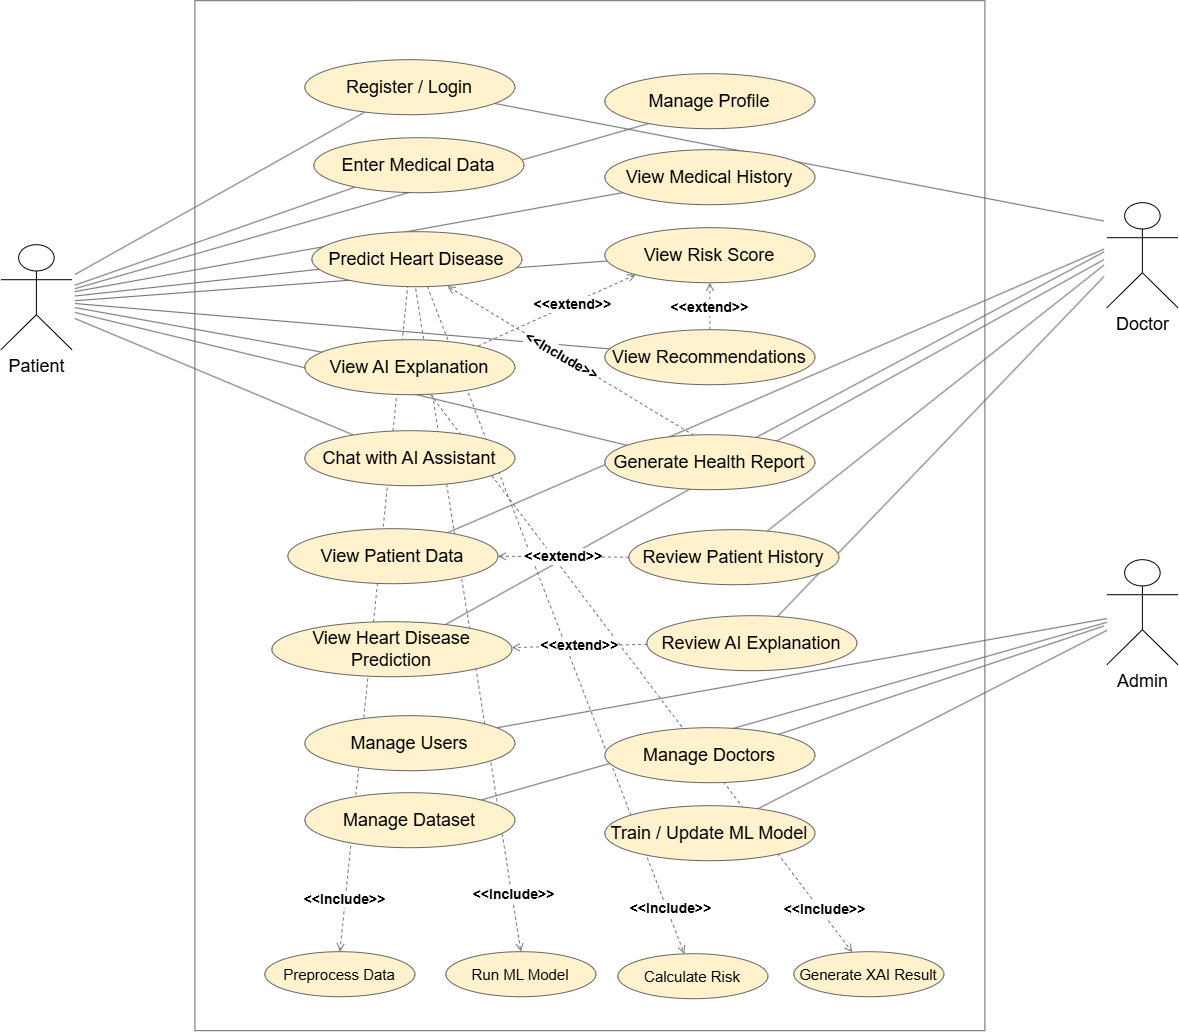

The diagram above was exported from draw.io. Its source (the exported page's mxGraphModel, read from the mxfile embedded in the PNG):
<mxGraphModel dx="3310" dy="2100" grid="1" gridSize="10" guides="1" tooltips="1" connect="1" arrows="1" fold="1" page="1" pageScale="1" pageWidth="1400" pageHeight="1100" math="0" shadow="0">
  <root>
    <mxCell id="0" />
    <mxCell id="1" parent="0" />
    <mxCell id="system" parent="1" style="rounded=0;whiteSpace=wrap;html=1;fillColor=#ffffff;strokeColor=#666666;strokeWidth=1;fontStyle=1;verticalAlign=top;align=center;spacingTop=8;movable=1;resizable=1;rotatable=1;deletable=1;editable=1;locked=0;connectable=1;container=0;fontSize=17;" value="" vertex="1">
      <mxGeometry height="1030" width="790" x="300" y="35" as="geometry" />
    </mxCell>
    <mxCell id="admin" parent="1" style="shape=umlActor;verticalLabelPosition=bottom;verticalAlign=top;html=1;outlineConnect=0;fontSize=18;" value="Admin" vertex="1">
      <mxGeometry height="105" width="71" x="1212" y="594" as="geometry" />
    </mxCell>
    <mxCell id="e_p_0" edge="1" parent="1" style="endArrow=none;html=1;rounded=0;strokeColor=#666666;strokeWidth=1;" target="uc_register">
      <mxGeometry relative="1" as="geometry">
        <mxPoint x="180" y="308.8329042764939" as="sourcePoint" />
      </mxGeometry>
    </mxCell>
    <mxCell id="e_p_1" edge="1" parent="1" style="endArrow=none;html=1;rounded=0;strokeColor=#666666;strokeWidth=1;entryX=0.206;entryY=0.909;entryDx=0;entryDy=0;entryPerimeter=0;" target="uc_profile">
      <mxGeometry relative="1" as="geometry">
        <mxPoint x="180" y="323" as="sourcePoint" />
        <mxPoint x="744.4523438545015" y="159.86808970080017" as="targetPoint" />
      </mxGeometry>
    </mxCell>
    <mxCell id="e_p_2" edge="1" parent="1" style="endArrow=none;html=1;rounded=0;strokeColor=#666666;strokeWidth=1;" target="uc_medical">
      <mxGeometry relative="1" as="geometry">
        <mxPoint x="180" y="319.4892524808199" as="sourcePoint" />
      </mxGeometry>
    </mxCell>
    <mxCell id="e_p_3" edge="1" parent="1" style="endArrow=none;html=1;rounded=0;strokeColor=#666666;strokeWidth=1;" target="uc_predict">
      <mxGeometry relative="1" as="geometry">
        <mxPoint x="180" y="330.3304279432201" as="sourcePoint" />
      </mxGeometry>
    </mxCell>
    <mxCell id="e_p_4" edge="1" parent="1" style="endArrow=none;html=1;rounded=0;strokeColor=#666666;strokeWidth=1;entryX=0.011;entryY=0.605;entryDx=0;entryDy=0;entryPerimeter=0;" target="uc_risk">
      <mxGeometry relative="1" as="geometry">
        <mxPoint x="180" y="335.05320314862786" as="sourcePoint" />
        <mxPoint x="713.1279160553063" y="300.1622647050632" as="targetPoint" />
      </mxGeometry>
    </mxCell>
    <mxCell id="e_p_5" edge="1" parent="1" style="endArrow=none;html=1;rounded=0;strokeColor=#666666;strokeWidth=1;" target="uc_explain">
      <mxGeometry relative="1" as="geometry">
        <mxPoint x="180" y="341.8808929425187" as="sourcePoint" />
      </mxGeometry>
    </mxCell>
    <mxCell id="e_p_6" edge="1" parent="1" style="endArrow=none;html=1;rounded=0;strokeColor=#666666;strokeWidth=1;" target="uc_recommend">
      <mxGeometry relative="1" as="geometry">
        <mxPoint x="180" y="337.8070475341242" as="sourcePoint" />
      </mxGeometry>
    </mxCell>
    <mxCell id="e_p_7" edge="1" parent="1" style="endArrow=none;html=1;rounded=0;strokeColor=#666666;strokeWidth=1;" target="uc_chat">
      <mxGeometry relative="1" as="geometry">
        <mxPoint x="180" y="352.7731394360254" as="sourcePoint" />
      </mxGeometry>
    </mxCell>
    <mxCell id="e_p_8" edge="1" parent="1" style="endArrow=none;html=1;rounded=0;strokeColor=#666666;strokeWidth=1;" target="uc_history">
      <mxGeometry relative="1" as="geometry">
        <mxPoint x="180" y="325.89177382789273" as="sourcePoint" />
      </mxGeometry>
    </mxCell>
    <mxCell id="e_p_9" edge="1" parent="1" style="endArrow=none;html=1;rounded=0;strokeColor=#666666;strokeWidth=1;">
      <mxGeometry relative="1" as="geometry">
        <mxPoint x="180" y="346.7625188588146" as="sourcePoint" />
        <mxPoint x="737.6302648613755" y="480.90859111687257" as="targetPoint" />
      </mxGeometry>
    </mxCell>
    <mxCell id="e_d_0" edge="1" parent="1" style="endArrow=none;html=1;rounded=0;strokeColor=#666666;strokeWidth=1;" target="uc_register">
      <mxGeometry relative="1" as="geometry">
        <mxPoint x="1209" y="255.32127676682603" as="sourcePoint" />
      </mxGeometry>
    </mxCell>
    <mxCell id="e_d_1" edge="1" parent="1" style="endArrow=none;html=1;rounded=0;strokeColor=#666666;strokeWidth=1;" target="uc_patientdata">
      <mxGeometry relative="1" as="geometry">
        <mxPoint x="1209" y="283.4362917242802" as="sourcePoint" />
      </mxGeometry>
    </mxCell>
    <mxCell id="e_d_2" edge="1" parent="1" style="endArrow=none;html=1;rounded=0;strokeColor=#666666;strokeWidth=1;" target="uc_doctorhist">
      <mxGeometry relative="1" as="geometry">
        <mxPoint x="1209" y="299.51154523890796" as="sourcePoint" />
      </mxGeometry>
    </mxCell>
    <mxCell id="e_d_3" edge="1" parent="1" style="endArrow=none;html=1;rounded=0;strokeColor=#666666;strokeWidth=1;">
      <mxGeometry relative="1" as="geometry">
        <mxPoint x="1209" y="293.93667993824283" as="sourcePoint" />
        <mxPoint x="542.8803259018655" y="663.089357962044" as="targetPoint" />
      </mxGeometry>
    </mxCell>
    <mxCell id="e_d_4" edge="1" parent="1" style="endArrow=none;html=1;rounded=0;strokeColor=#666666;strokeWidth=1;" target="uc_docexplain">
      <mxGeometry relative="1" as="geometry">
        <mxPoint x="1209" y="310.86584989833534" as="sourcePoint" />
      </mxGeometry>
    </mxCell>
    <mxCell id="e_d_5" edge="1" parent="1" style="endArrow=none;html=1;rounded=0;strokeColor=#666666;strokeWidth=1;" target="uc_report">
      <mxGeometry relative="1" as="geometry">
        <mxPoint x="1209" y="286.29788938900936" as="sourcePoint" />
      </mxGeometry>
    </mxCell>
    <mxCell id="e_a_0" edge="1" parent="1" source="admin" style="endArrow=none;html=1;rounded=0;strokeColor=#666666;strokeWidth=1;" target="uc_users">
      <mxGeometry relative="1" as="geometry" />
    </mxCell>
    <mxCell id="e_a_1" edge="1" parent="1" style="endArrow=none;html=1;rounded=0;strokeColor=#666666;strokeWidth=1;">
      <mxGeometry relative="1" as="geometry">
        <mxPoint x="1209" y="660.3225594575024" as="sourcePoint" />
        <mxPoint x="879.9751543966938" y="769.8976524192105" as="targetPoint" />
      </mxGeometry>
    </mxCell>
    <mxCell id="e_a_2" edge="1" parent="1" source="admin" style="endArrow=none;html=1;rounded=0;strokeColor=#666666;strokeWidth=1;" target="uc_dataset">
      <mxGeometry relative="1" as="geometry" />
    </mxCell>
    <mxCell id="e_a_3" edge="1" parent="1" source="admin" style="endArrow=none;html=1;rounded=0;strokeColor=#666666;strokeWidth=1;" target="uc_ml">
      <mxGeometry relative="1" as="geometry" />
    </mxCell>
    <mxCell id="inc1" edge="1" parent="1" style="dashed=1;endArrow=open;endFill=0;html=1;strokeColor=#777777;fontSize=14;labelBackgroundColor=#ffffff;fontStyle=1;entryX=0.5;entryY=0;entryDx=0;entryDy=0;" target="uc_preprocess" value="">
      <mxGeometry relative="1" as="geometry">
        <mxPoint x="512.9961091480187" y="318.9949914526414" as="sourcePoint" />
        <mxPoint x="466.6406543856323" y="954.0053841377321" as="targetPoint" />
      </mxGeometry>
    </mxCell>
    <mxCell id="fJeUGJ5B8N6tEcQdXy4J-2" connectable="0" parent="inc1" style="edgeLabel;html=1;align=center;verticalAlign=middle;resizable=0;points=[];" value="&lt;span style=&quot;font-size: 14px; font-weight: 700;&quot;&gt;&amp;lt;&amp;lt;Include&amp;gt;&amp;gt;&lt;/span&gt;" vertex="1">
      <mxGeometry relative="1" x="0.8721" y="-3" as="geometry">
        <mxPoint x="2" y="-10" as="offset" />
      </mxGeometry>
    </mxCell>
    <mxCell id="inc2" edge="1" parent="1" style="dashed=1;endArrow=open;endFill=0;html=1;strokeColor=#777777;fontSize=14;labelBackgroundColor=#ffffff;fontStyle=1;entryX=0.5;entryY=0;entryDx=0;entryDy=0;" target="uc_runmodel" value="">
      <mxGeometry relative="1" as="geometry">
        <mxPoint x="519.8117370824876" y="316.9711094329722" as="sourcePoint" />
        <mxPoint x="631.0634475726092" y="952.0310142653921" as="targetPoint" />
      </mxGeometry>
    </mxCell>
    <mxCell id="fJeUGJ5B8N6tEcQdXy4J-3" connectable="0" parent="inc2" style="edgeLabel;html=1;align=center;verticalAlign=middle;resizable=0;points=[];" value="&lt;span style=&quot;font-size: 14px; font-weight: 700;&quot;&gt;&amp;lt;&amp;lt;Include&amp;gt;&amp;gt;&lt;/span&gt;" vertex="1">
      <mxGeometry relative="1" x="0.839" y="-2" as="geometry">
        <mxPoint x="2" y="-5" as="offset" />
      </mxGeometry>
    </mxCell>
    <mxCell id="inc3" edge="1" parent="1" source="uc_predict" style="dashed=1;endArrow=open;endFill=0;html=1;strokeColor=#777777;fontSize=14;labelBackgroundColor=#ffffff;fontStyle=1;" target="uc_calc" value="">
      <mxGeometry relative="1" as="geometry" />
    </mxCell>
    <mxCell id="fJeUGJ5B8N6tEcQdXy4J-4" connectable="0" parent="inc3" style="edgeLabel;html=1;align=center;verticalAlign=middle;resizable=0;points=[];" value="&lt;span style=&quot;font-size: 14px; font-weight: 700;&quot;&gt;&amp;lt;&amp;lt;Include&amp;gt;&amp;gt;&lt;/span&gt;" vertex="1">
      <mxGeometry relative="1" x="0.8803" y="2" as="geometry">
        <mxPoint x="-2" y="-6" as="offset" />
      </mxGeometry>
    </mxCell>
    <mxCell id="inc4" edge="1" parent="1" source="uc_explain" style="dashed=1;endArrow=open;endFill=0;html=1;strokeColor=#777777;fontSize=14;labelBackgroundColor=#ffffff;fontStyle=1;" target="uc_xai" value="">
      <mxGeometry relative="1" as="geometry" />
    </mxCell>
    <mxCell id="fJeUGJ5B8N6tEcQdXy4J-5" connectable="0" parent="inc4" style="edgeLabel;html=1;align=center;verticalAlign=middle;resizable=0;points=[];" value="&lt;span style=&quot;font-size: 14px; font-weight: 700;&quot;&gt;&amp;lt;&amp;lt;Include&amp;gt;&amp;gt;&lt;/span&gt;" vertex="1">
      <mxGeometry relative="1" x="0.8635" y="1" as="geometry">
        <mxPoint x="-1" y="-6" as="offset" />
      </mxGeometry>
    </mxCell>
    <mxCell id="inc5" edge="1" parent="1" source="uc_report" style="dashed=1;endArrow=open;endFill=0;html=1;strokeColor=#777777;fontSize=14;labelBackgroundColor=#ffffff;fontStyle=1;entryX=0.645;entryY=0.991;entryDx=0;entryDy=0;entryPerimeter=0;exitX=0.423;exitY=0.011;exitDx=0;exitDy=0;exitPerimeter=0;" target="uc_predict" value="">
      <mxGeometry relative="1" as="geometry">
        <mxPoint x="766.5942225846782" y="457.22848177633443" as="sourcePoint" />
        <mxPoint x="556.3723708058367" y="328.77527090185924" as="targetPoint" />
      </mxGeometry>
    </mxCell>
    <mxCell id="fJeUGJ5B8N6tEcQdXy4J-6" connectable="0" parent="inc5" style="edgeLabel;html=1;align=center;verticalAlign=middle;resizable=0;points=[];rotation=30;" value="&lt;span style=&quot;font-size: 14px; font-weight: 700;&quot;&gt;&amp;lt;&amp;lt;Include&amp;gt;&amp;gt;&lt;/span&gt;" vertex="1">
      <mxGeometry relative="1" x="0.7742" as="geometry">
        <mxPoint x="85" y="51" as="offset" />
      </mxGeometry>
    </mxCell>
    <mxCell id="ext1" edge="1" parent="1" source="uc_explain" style="dashed=1;endArrow=open;endFill=0;html=1;strokeColor=#777777;fontSize=14;labelBackgroundColor=#ffffff;fontStyle=1;entryX=0;entryY=1;entryDx=0;entryDy=0;exitX=0.824;exitY=0.115;exitDx=0;exitDy=0;exitPerimeter=0;" target="uc_risk" value="">
      <mxGeometry relative="1" x="0.1613" y="4" as="geometry">
        <mxPoint as="offset" />
        <mxPoint x="588.1012297791704" y="370.79457735858784" as="sourcePoint" />
        <mxPoint x="750" y="319" as="targetPoint" />
      </mxGeometry>
    </mxCell>
    <mxCell id="fJeUGJ5B8N6tEcQdXy4J-7" connectable="0" parent="ext1" style="edgeLabel;html=1;align=center;verticalAlign=middle;resizable=0;points=[];" value="&lt;span style=&quot;color: rgba(0, 0, 0, 0); font-family: monospace; font-size: 0px; text-align: start; background-color: rgb(236, 236, 236);&quot;&gt;%3CmxGraphModel%3E%3Croot%3E%3CmxCell%20id%3D%220%22%2F%3E%3CmxCell%20id%3D%221%22%20parent%3D%220%22%2F%3E%3CmxCell%20id%3D%222%22%20edge%3D%221%22%20parent%3D%221%22%20style%3D%22dashed%3D1%3BendArrow%3Dopen%3BendFill%3D0%3Bhtml%3D1%3BstrokeColor%3D%23777777%3BfontSize%3D14%3BlabelBackgroundColor%3D%23ffffff%3BfontStyle%3D1%3B%22%20value%3D%22%26amp%3Blt%3B%26amp%3Blt%3Bextend%26amp%3Bgt%3B%26amp%3Bgt%3B%22%3E%3CmxGeometry%20relative%3D%221%22%20as%3D%22geometry%22%3E%3CmxPoint%20x%3D%22587.1012297791704%22%20y%3D%22401.79457735858784%22%20as%3D%22sourcePoint%22%2F%3E%3CmxPoint%20x%3D%22748.9459468723203%22%20y%3D%22353.2162159383039%22%20as%3D%22targetPoint%22%2F%3E%3C%2FmxGeometry%3E%3C%2FmxCell%3E%3C%2Froot%3E%3C%2FmxGraphModel%3E&lt;/span&gt;" vertex="1">
      <mxGeometry relative="1" x="0.0801" as="geometry">
        <mxPoint as="offset" />
      </mxGeometry>
    </mxCell>
    <mxCell id="fJeUGJ5B8N6tEcQdXy4J-8" connectable="0" parent="ext1" style="edgeLabel;html=1;align=center;verticalAlign=middle;resizable=0;points=[];" value="&lt;span style=&quot;font-size: 14px; font-weight: 700;&quot;&gt;&amp;lt;&amp;lt;extend&amp;gt;&amp;gt;&lt;/span&gt;" vertex="1">
      <mxGeometry relative="1" x="0.1874" y="1" as="geometry">
        <mxPoint as="offset" />
      </mxGeometry>
    </mxCell>
    <mxCell id="ext2" edge="1" parent="1" source="uc_recommend" style="dashed=1;endArrow=open;endFill=0;html=1;strokeColor=#777777;fontSize=14;labelBackgroundColor=#ffffff;fontStyle=1;" target="uc_risk" value="&amp;lt;&amp;lt;extend&amp;gt;&amp;gt;">
      <mxGeometry relative="1" as="geometry" />
    </mxCell>
    <mxCell id="ext3" edge="1" parent="1" source="uc_doctorhist" style="dashed=1;endArrow=open;endFill=0;html=1;strokeColor=#777777;fontSize=14;labelBackgroundColor=#ffffff;fontStyle=1;" target="uc_patientdata" value="&amp;lt;&amp;lt;extend&amp;gt;&amp;gt;">
      <mxGeometry relative="1" as="geometry" />
    </mxCell>
    <mxCell id="ext4" edge="1" parent="1" source="uc_docexplain" style="dashed=1;endArrow=open;endFill=0;html=1;strokeColor=#777777;fontSize=14;labelBackgroundColor=#ffffff;fontStyle=1;" target="uc_docpred" value="&amp;lt;&amp;lt;extend&amp;gt;&amp;gt;">
      <mxGeometry relative="1" as="geometry" />
    </mxCell>
    <mxCell id="uc_register" parent="1" style="ellipse;whiteSpace=wrap;html=1;fillColor=#fff2cc;strokeColor=#666666;strokeWidth=1;fontSize=18;" value="Register / Login" vertex="1">
      <mxGeometry height="55" width="210" x="410" y="94" as="geometry" />
    </mxCell>
    <mxCell id="uc_profile" parent="1" style="ellipse;whiteSpace=wrap;html=1;fillColor=#fff2cc;strokeColor=#666666;strokeWidth=1;fontSize=18;" value="Manage Profile" vertex="1">
      <mxGeometry height="55" width="210" x="710" y="108" as="geometry" />
    </mxCell>
    <mxCell id="uc_medical" parent="1" style="ellipse;whiteSpace=wrap;html=1;fillColor=#fff2cc;strokeColor=#666666;strokeWidth=1;fontSize=18;" value="Enter Medical Data" vertex="1">
      <mxGeometry height="55" width="210" x="419" y="172" as="geometry" />
    </mxCell>
    <mxCell id="uc_history" parent="1" style="ellipse;whiteSpace=wrap;html=1;fillColor=#fff2cc;strokeColor=#666666;strokeWidth=1;fontSize=18;" value="View Medical History" vertex="1">
      <mxGeometry height="55" width="210" x="710" y="184" as="geometry" />
    </mxCell>
    <mxCell id="uc_predict" parent="1" style="ellipse;whiteSpace=wrap;html=1;fillColor=#fff2cc;strokeColor=#666666;strokeWidth=1;fontSize=18;" value="Predict Heart Disease" vertex="1">
      <mxGeometry height="55" width="210" x="417" y="266" as="geometry" />
    </mxCell>
    <mxCell id="uc_risk" parent="1" style="ellipse;whiteSpace=wrap;html=1;fillColor=#fff2cc;strokeColor=#666666;strokeWidth=1;fontSize=18;" value="View Risk Score" vertex="1">
      <mxGeometry height="55" width="210" x="710" y="262" as="geometry" />
    </mxCell>
    <mxCell id="uc_explain" parent="1" style="ellipse;whiteSpace=wrap;html=1;fillColor=#fff2cc;strokeColor=#666666;strokeWidth=1;fontSize=18;" value="View AI Explanation" vertex="1">
      <mxGeometry height="55" width="210" x="410" y="374" as="geometry" />
    </mxCell>
    <mxCell id="uc_recommend" parent="1" style="ellipse;whiteSpace=wrap;html=1;fillColor=#fff2cc;strokeColor=#666666;strokeWidth=1;fontSize=18;" value="View Recommendations" vertex="1">
      <mxGeometry height="55" width="210" x="710" y="364" as="geometry" />
    </mxCell>
    <mxCell id="uc_chat" parent="1" style="ellipse;whiteSpace=wrap;html=1;fillColor=#fff2cc;strokeColor=#666666;strokeWidth=1;fontSize=18;" value="Chat with AI Assistant" vertex="1">
      <mxGeometry height="55" width="210" x="410" y="465" as="geometry" />
    </mxCell>
    <mxCell id="uc_report" parent="1" style="ellipse;whiteSpace=wrap;html=1;fillColor=#fff2cc;strokeColor=#666666;strokeWidth=1;fontSize=18;" value="Generate Health Report" vertex="1">
      <mxGeometry height="55" width="210" x="710" y="469" as="geometry" />
    </mxCell>
    <mxCell id="uc_patientdata" parent="1" style="ellipse;whiteSpace=wrap;html=1;fillColor=#fff2cc;strokeColor=#666666;strokeWidth=1;fontSize=18;" value="View Patient Data" vertex="1">
      <mxGeometry height="55" width="210" x="393" y="563" as="geometry" />
    </mxCell>
    <mxCell id="uc_doctorhist" parent="1" style="ellipse;whiteSpace=wrap;html=1;fillColor=#fff2cc;strokeColor=#666666;strokeWidth=1;fontSize=18;" value="Review Patient History" vertex="1">
      <mxGeometry height="55" width="210" x="734" y="564" as="geometry" />
    </mxCell>
    <mxCell id="uc_docpred" parent="1" style="ellipse;whiteSpace=wrap;html=1;fillColor=#fff2cc;strokeColor=#666666;strokeWidth=1;fontSize=18;" value="View Heart Disease Prediction" vertex="1">
      <mxGeometry height="55" width="240" x="377" y="656" as="geometry" />
    </mxCell>
    <mxCell id="uc_docexplain" parent="1" style="ellipse;whiteSpace=wrap;html=1;fillColor=#fff2cc;strokeColor=#666666;strokeWidth=1;fontSize=18;" value="Review AI Explanation" vertex="1">
      <mxGeometry height="55" width="210" x="752" y="650" as="geometry" />
    </mxCell>
    <mxCell id="uc_users" parent="1" style="ellipse;whiteSpace=wrap;html=1;fillColor=#fff2cc;strokeColor=#666666;strokeWidth=1;fontSize=18;" value="Manage Users" vertex="1">
      <mxGeometry height="55" width="210" x="410" y="750" as="geometry" />
    </mxCell>
    <mxCell id="uc_doctors" parent="1" style="ellipse;whiteSpace=wrap;html=1;fillColor=#fff2cc;strokeColor=#666666;strokeWidth=1;fontSize=18;" value="Manage Doctors" vertex="1">
      <mxGeometry height="55" width="210" x="710" y="762" as="geometry" />
    </mxCell>
    <mxCell id="uc_dataset" parent="1" style="ellipse;whiteSpace=wrap;html=1;fillColor=#fff2cc;strokeColor=#666666;strokeWidth=1;fontSize=18;" value="Manage Dataset" vertex="1">
      <mxGeometry height="55" width="210" x="410" y="827" as="geometry" />
    </mxCell>
    <mxCell id="uc_ml" parent="1" style="ellipse;whiteSpace=wrap;html=1;fillColor=#fff2cc;strokeColor=#666666;strokeWidth=1;fontSize=18;" value="Train / Update ML Model" vertex="1">
      <mxGeometry height="55" width="210" x="710" y="840" as="geometry" />
    </mxCell>
    <mxCell id="uc_preprocess" parent="1" style="ellipse;whiteSpace=wrap;html=1;fillColor=#fff2cc;strokeColor=#666666;strokeWidth=1;fontSize=15;" value="Preprocess Data" vertex="1">
      <mxGeometry height="45" width="150" x="370" y="986" as="geometry" />
    </mxCell>
    <mxCell id="uc_runmodel" parent="1" style="ellipse;whiteSpace=wrap;html=1;fillColor=#fff2cc;strokeColor=#666666;strokeWidth=1;fontSize=15;" value="Run ML Model" vertex="1">
      <mxGeometry height="45" width="150" x="551" y="986" as="geometry" />
    </mxCell>
    <mxCell id="uc_calc" parent="1" style="ellipse;whiteSpace=wrap;html=1;fillColor=#fff2cc;strokeColor=#666666;strokeWidth=1;fontSize=15;" value="Calculate Risk" vertex="1">
      <mxGeometry height="45" width="150" x="723" y="988" as="geometry" />
    </mxCell>
    <mxCell id="uc_xai" parent="1" style="ellipse;whiteSpace=wrap;html=1;fillColor=#fff2cc;strokeColor=#666666;strokeWidth=1;fontSize=15;" value="Generate XAI Result" vertex="1">
      <mxGeometry height="45" width="150" x="899" y="986" as="geometry" />
    </mxCell>
    <mxCell id="fJeUGJ5B8N6tEcQdXy4J-9" parent="1" style="shape=umlActor;verticalLabelPosition=bottom;verticalAlign=top;html=1;outlineConnect=0;fontSize=18;" value="Doctor" vertex="1">
      <mxGeometry height="105" width="71" x="1212" y="237" as="geometry" />
    </mxCell>
    <mxCell id="fJeUGJ5B8N6tEcQdXy4J-12" parent="1" style="shape=umlActor;verticalLabelPosition=bottom;verticalAlign=top;html=1;outlineConnect=0;fontSize=18;" value="Patient" vertex="1">
      <mxGeometry height="105" width="71" x="106" y="279" as="geometry" />
    </mxCell>
  </root>
</mxGraphModel>